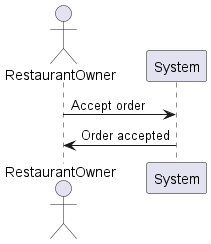

The diagram above was rendered by PlantUML. Its source (embedded in the PNG):
@startuml
actor RestaurantOwner
RestaurantOwner -> System: Accept order
System -> RestaurantOwner: Order accepted
@enduml